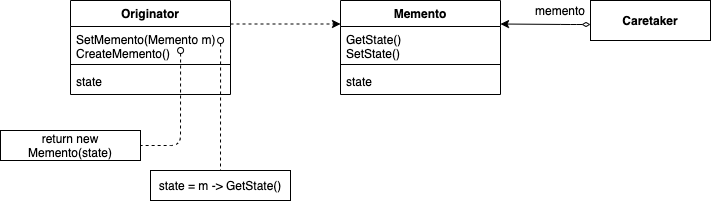

The diagram above was exported from draw.io. Its source (the exported page's mxGraphModel, read from the mxfile embedded in the PNG):
<mxGraphModel dx="946" dy="680" grid="1" gridSize="10" guides="1" tooltips="1" connect="1" arrows="1" fold="1" page="1" pageScale="1" pageWidth="827" pageHeight="1169" math="0" shadow="0">
  <root>
    <mxCell id="faoLTDLqVnnhpyLOlLWC-0" />
    <mxCell id="faoLTDLqVnnhpyLOlLWC-1" parent="faoLTDLqVnnhpyLOlLWC-0" />
    <mxCell id="BwTyugR1bSYIkxWJTROq-0" value="Originator" style="swimlane;fontStyle=1;align=center;verticalAlign=top;childLayout=stackLayout;horizontal=1;startSize=26;horizontalStack=0;resizeParent=1;resizeParentMax=0;resizeLast=0;collapsible=1;marginBottom=0;" vertex="1" parent="faoLTDLqVnnhpyLOlLWC-1">
      <mxGeometry x="90" y="180" width="160" height="94" as="geometry" />
    </mxCell>
    <mxCell id="BwTyugR1bSYIkxWJTROq-1" value="SetMemento(Memento m)&#10;CreateMemento()" style="text;strokeColor=none;fillColor=none;align=left;verticalAlign=top;spacingLeft=4;spacingRight=4;overflow=hidden;rotatable=0;points=[[0,0.5],[1,0.5]];portConstraint=eastwest;" vertex="1" parent="BwTyugR1bSYIkxWJTROq-0">
      <mxGeometry y="26" width="160" height="34" as="geometry" />
    </mxCell>
    <mxCell id="BwTyugR1bSYIkxWJTROq-2" value="" style="line;strokeWidth=1;fillColor=none;align=left;verticalAlign=middle;spacingTop=-1;spacingLeft=3;spacingRight=3;rotatable=0;labelPosition=right;points=[];portConstraint=eastwest;" vertex="1" parent="BwTyugR1bSYIkxWJTROq-0">
      <mxGeometry y="60" width="160" height="8" as="geometry" />
    </mxCell>
    <mxCell id="BwTyugR1bSYIkxWJTROq-3" value="state" style="text;strokeColor=none;fillColor=none;align=left;verticalAlign=top;spacingLeft=4;spacingRight=4;overflow=hidden;rotatable=0;points=[[0,0.5],[1,0.5]];portConstraint=eastwest;" vertex="1" parent="BwTyugR1bSYIkxWJTROq-0">
      <mxGeometry y="68" width="160" height="26" as="geometry" />
    </mxCell>
    <mxCell id="BwTyugR1bSYIkxWJTROq-4" value="Memento" style="swimlane;fontStyle=1;align=center;verticalAlign=top;childLayout=stackLayout;horizontal=1;startSize=26;horizontalStack=0;resizeParent=1;resizeParentMax=0;resizeLast=0;collapsible=1;marginBottom=0;" vertex="1" parent="faoLTDLqVnnhpyLOlLWC-1">
      <mxGeometry x="360" y="180" width="160" height="94" as="geometry" />
    </mxCell>
    <mxCell id="BwTyugR1bSYIkxWJTROq-5" value="GetState()&#10;SetState()" style="text;strokeColor=none;fillColor=none;align=left;verticalAlign=top;spacingLeft=4;spacingRight=4;overflow=hidden;rotatable=0;points=[[0,0.5],[1,0.5]];portConstraint=eastwest;" vertex="1" parent="BwTyugR1bSYIkxWJTROq-4">
      <mxGeometry y="26" width="160" height="34" as="geometry" />
    </mxCell>
    <mxCell id="BwTyugR1bSYIkxWJTROq-6" value="" style="line;strokeWidth=1;fillColor=none;align=left;verticalAlign=middle;spacingTop=-1;spacingLeft=3;spacingRight=3;rotatable=0;labelPosition=right;points=[];portConstraint=eastwest;" vertex="1" parent="BwTyugR1bSYIkxWJTROq-4">
      <mxGeometry y="60" width="160" height="8" as="geometry" />
    </mxCell>
    <mxCell id="BwTyugR1bSYIkxWJTROq-7" value="state" style="text;strokeColor=none;fillColor=none;align=left;verticalAlign=top;spacingLeft=4;spacingRight=4;overflow=hidden;rotatable=0;points=[[0,0.5],[1,0.5]];portConstraint=eastwest;" vertex="1" parent="BwTyugR1bSYIkxWJTROq-4">
      <mxGeometry y="68" width="160" height="26" as="geometry" />
    </mxCell>
    <mxCell id="BwTyugR1bSYIkxWJTROq-8" value="&lt;b&gt;Caretaker&lt;/b&gt;" style="rounded=0;whiteSpace=wrap;html=1;" vertex="1" parent="faoLTDLqVnnhpyLOlLWC-1">
      <mxGeometry x="610" y="180" width="120" height="40" as="geometry" />
    </mxCell>
    <mxCell id="GrHscmrA9qz3Z2V2aJro-0" value="state = m -&amp;gt; GetState()" style="rounded=0;whiteSpace=wrap;html=1;" vertex="1" parent="faoLTDLqVnnhpyLOlLWC-1">
      <mxGeometry x="170" y="350" width="140" height="30" as="geometry" />
    </mxCell>
    <mxCell id="GrHscmrA9qz3Z2V2aJro-1" value="" style="endArrow=none;html=1;startArrow=oval;startFill=0;dashed=1;endFill=0;exitX=0.938;exitY=0.412;exitDx=0;exitDy=0;exitPerimeter=0;" edge="1" parent="faoLTDLqVnnhpyLOlLWC-1">
      <mxGeometry width="50" height="50" relative="1" as="geometry">
        <mxPoint x="240.08000000000004" y="219.998" as="sourcePoint" />
        <mxPoint x="240" y="350" as="targetPoint" />
      </mxGeometry>
    </mxCell>
    <mxCell id="GrHscmrA9qz3Z2V2aJro-2" value="" style="endArrow=none;html=1;startArrow=oval;startFill=0;dashed=1;endFill=0;exitX=0.938;exitY=0.412;exitDx=0;exitDy=0;exitPerimeter=0;entryX=1;entryY=0.5;entryDx=0;entryDy=0;" edge="1" parent="faoLTDLqVnnhpyLOlLWC-1" target="GrHscmrA9qz3Z2V2aJro-3">
      <mxGeometry width="50" height="50" relative="1" as="geometry">
        <mxPoint x="200.08000000000004" y="229.99800000000016" as="sourcePoint" />
        <mxPoint x="160" y="300" as="targetPoint" />
        <Array as="points">
          <mxPoint x="200" y="325" />
        </Array>
      </mxGeometry>
    </mxCell>
    <mxCell id="GrHscmrA9qz3Z2V2aJro-3" value="return new Memento(state)" style="rounded=0;whiteSpace=wrap;html=1;" vertex="1" parent="faoLTDLqVnnhpyLOlLWC-1">
      <mxGeometry x="20" y="310" width="140" height="30" as="geometry" />
    </mxCell>
    <mxCell id="lpdOebsZp0bnx5qpNdZT-0" value="" style="endArrow=classic;html=1;entryX=0;entryY=0.25;entryDx=0;entryDy=0;exitX=1;exitY=0.25;exitDx=0;exitDy=0;dashed=1;" edge="1" parent="faoLTDLqVnnhpyLOlLWC-1" source="BwTyugR1bSYIkxWJTROq-0" target="BwTyugR1bSYIkxWJTROq-4">
      <mxGeometry width="50" height="50" relative="1" as="geometry">
        <mxPoint x="57.5" y="220" as="sourcePoint" />
        <mxPoint x="397.5999999999999" y="359.85400000000004" as="targetPoint" />
        <Array as="points" />
      </mxGeometry>
    </mxCell>
    <mxCell id="ek0-JbTm5Arrh2H3iuiw-0" value="" style="endArrow=classic;html=1;entryX=1;entryY=0.25;entryDx=0;entryDy=0;startArrow=diamondThin;startFill=0;" edge="1" parent="faoLTDLqVnnhpyLOlLWC-1" target="BwTyugR1bSYIkxWJTROq-4">
      <mxGeometry width="50" height="50" relative="1" as="geometry">
        <mxPoint x="610" y="204" as="sourcePoint" />
        <mxPoint x="350" y="105" as="targetPoint" />
        <Array as="points">
          <mxPoint x="590" y="204" />
        </Array>
      </mxGeometry>
    </mxCell>
    <mxCell id="ek0-JbTm5Arrh2H3iuiw-1" value="memento" style="text;html=1;strokeColor=none;fillColor=none;align=center;verticalAlign=middle;whiteSpace=wrap;rounded=0;" vertex="1" parent="faoLTDLqVnnhpyLOlLWC-1">
      <mxGeometry x="560" y="180" width="40" height="20" as="geometry" />
    </mxCell>
  </root>
</mxGraphModel>